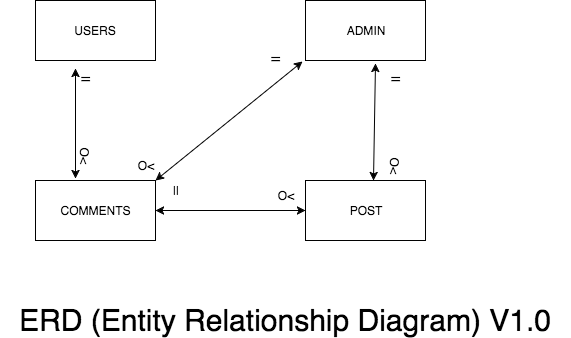

The diagram above was exported from draw.io. Its source (the exported page's mxGraphModel, read from the mxfile embedded in the PNG):
<mxGraphModel dx="1136" dy="639" grid="1" gridSize="10" guides="1" tooltips="1" connect="1" arrows="1" fold="1" page="1" pageScale="1" pageWidth="826" pageHeight="1169" background="#ffffff" math="0" shadow="0">
  <root>
    <mxCell id="0" />
    <mxCell id="1" parent="0" />
    <mxCell id="2" value="USERS" style="whiteSpace=wrap;html=1;" vertex="1" parent="1">
      <mxGeometry x="150" y="450" width="120" height="60" as="geometry" />
    </mxCell>
    <mxCell id="3" value="ADMIN" style="whiteSpace=wrap;html=1;" vertex="1" parent="1">
      <mxGeometry x="420" y="450" width="120" height="60" as="geometry" />
    </mxCell>
    <mxCell id="4" value="POST" style="whiteSpace=wrap;html=1;" vertex="1" parent="1">
      <mxGeometry x="420" y="630" width="120" height="60" as="geometry" />
    </mxCell>
    <mxCell id="5" value="COMMENTS" style="whiteSpace=wrap;html=1;" vertex="1" parent="1">
      <mxGeometry x="150" y="630" width="120" height="60" as="geometry" />
    </mxCell>
    <mxCell id="7" value="" style="endArrow=classic;startArrow=classic;html=1;" edge="1" parent="1">
      <mxGeometry width="50" height="50" relative="1" as="geometry">
        <mxPoint x="190" y="628" as="sourcePoint" />
        <mxPoint x="190" y="518" as="targetPoint" />
        <Array as="points">
          <mxPoint x="190" y="558" />
        </Array>
      </mxGeometry>
    </mxCell>
    <mxCell id="8" value="O&amp;lt;" style="text;html=1;strokeColor=none;fillColor=none;align=center;verticalAlign=middle;whiteSpace=wrap;rotation=90;" vertex="1" parent="1">
      <mxGeometry x="180" y="600" width="40" height="10" as="geometry" />
    </mxCell>
    <mxCell id="10" value="||" style="text;html=1;strokeColor=none;fillColor=none;align=center;verticalAlign=middle;whiteSpace=wrap;rotation=-90;" vertex="1" parent="1">
      <mxGeometry x="180" y="520" width="40" height="20" as="geometry" />
    </mxCell>
    <mxCell id="11" value="" style="endArrow=classic;startArrow=classic;html=1;entryX=0;entryY=0.5;" edge="1" parent="1" target="4">
      <mxGeometry width="50" height="50" relative="1" as="geometry">
        <mxPoint x="270" y="660" as="sourcePoint" />
        <mxPoint x="370" y="660" as="targetPoint" />
        <Array as="points">
          <mxPoint x="330" y="660" />
        </Array>
      </mxGeometry>
    </mxCell>
    <mxCell id="12" value="O&amp;lt;" style="text;html=1;strokeColor=none;fillColor=none;align=center;verticalAlign=middle;whiteSpace=wrap;rotation=0;" vertex="1" parent="1">
      <mxGeometry x="380" y="640" width="40" height="10" as="geometry" />
    </mxCell>
    <mxCell id="13" value="||" style="text;html=1;strokeColor=none;fillColor=none;align=center;verticalAlign=middle;whiteSpace=wrap;rotation=0;" vertex="1" parent="1">
      <mxGeometry x="270" y="630" width="40" height="20" as="geometry" />
    </mxCell>
    <mxCell id="14" value="" style="endArrow=classic;startArrow=classic;html=1;entryX=0.308;entryY=1.05;entryPerimeter=0;" edge="1" parent="1">
      <mxGeometry width="50" height="50" relative="1" as="geometry">
        <mxPoint x="488" y="630" as="sourcePoint" />
        <mxPoint x="490" y="513" as="targetPoint" />
      </mxGeometry>
    </mxCell>
    <mxCell id="15" value="O&amp;lt;" style="text;html=1;strokeColor=none;fillColor=none;align=center;verticalAlign=middle;whiteSpace=wrap;rotation=90;" vertex="1" parent="1">
      <mxGeometry x="490" y="610" width="40" height="10" as="geometry" />
    </mxCell>
    <mxCell id="16" value="||" style="text;html=1;strokeColor=none;fillColor=none;align=center;verticalAlign=middle;whiteSpace=wrap;rotation=-90;" vertex="1" parent="1">
      <mxGeometry x="490" y="520" width="40" height="20" as="geometry" />
    </mxCell>
    <mxCell id="17" value="" style="endArrow=classic;startArrow=classic;html=1;entryX=-0.025;entryY=1.017;entryPerimeter=0;" edge="1" parent="1" target="3">
      <mxGeometry width="50" height="50" relative="1" as="geometry">
        <mxPoint x="270" y="630" as="sourcePoint" />
        <mxPoint x="320" y="580" as="targetPoint" />
      </mxGeometry>
    </mxCell>
    <mxCell id="18" value="O&amp;lt;" style="text;html=1;strokeColor=none;fillColor=none;align=center;verticalAlign=middle;whiteSpace=wrap;rotation=0;" vertex="1" parent="1">
      <mxGeometry x="240" y="610" width="40" height="10" as="geometry" />
    </mxCell>
    <mxCell id="19" value="||" style="text;html=1;strokeColor=none;fillColor=none;align=center;verticalAlign=middle;whiteSpace=wrap;rotation=-90;" vertex="1" parent="1">
      <mxGeometry x="370" y="500" width="40" height="20" as="geometry" />
    </mxCell>
    <mxCell id="22" value="&lt;font style=&quot;font-size: 30px&quot;&gt;ERD (Entity Relationship Diagram) V1.0&lt;/font&gt;" style="text;html=1;strokeColor=none;fillColor=none;align=center;verticalAlign=middle;whiteSpace=wrap;" vertex="1" parent="1">
      <mxGeometry x="115" y="760" width="570" height="20" as="geometry" />
    </mxCell>
  </root>
</mxGraphModel>